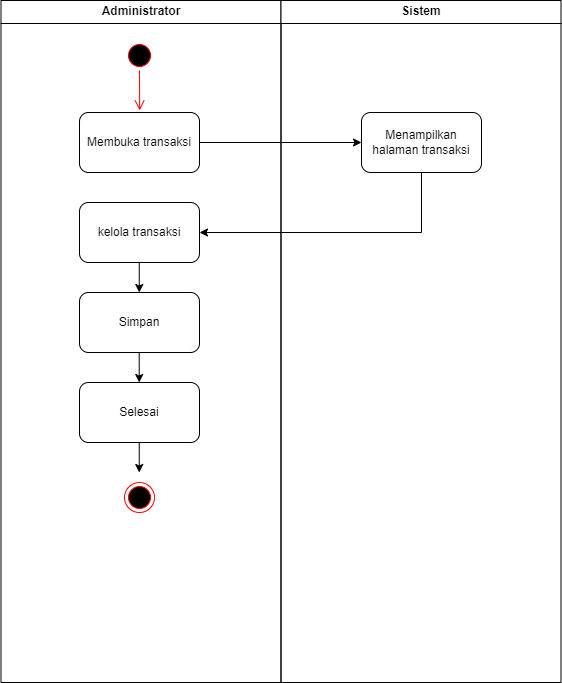

The diagram above was exported from draw.io. Its source (the exported page's mxGraphModel, read from the mxfile embedded in the PNG):
<mxGraphModel dx="744" dy="796" grid="1" gridSize="10" guides="1" tooltips="1" connect="1" arrows="1" fold="1" page="1" pageScale="1" pageWidth="1169" pageHeight="826" background="none" math="0" shadow="0">
  <root>
    <mxCell id="0" />
    <mxCell id="1" parent="0" />
    <mxCell id="2" value="Administrator" style="swimlane;whiteSpace=wrap;startSize=23;" parent="1" vertex="1">
      <mxGeometry x="164.5" y="128" width="280" height="682" as="geometry" />
    </mxCell>
    <mxCell id="N3iVy3bFQUZzhTFWHVRU-43" value="Membuka transaksi" style="rounded=1;whiteSpace=wrap;html=1;" parent="2" vertex="1">
      <mxGeometry x="78.5" y="112" width="120" height="60" as="geometry" />
    </mxCell>
    <mxCell id="N3iVy3bFQUZzhTFWHVRU-47" value="" style="ellipse;shape=startState;fillColor=#000000;strokeColor=#ff0000;" parent="2" vertex="1">
      <mxGeometry x="123.5" y="40" width="30" height="30" as="geometry" />
    </mxCell>
    <mxCell id="N3iVy3bFQUZzhTFWHVRU-48" value="" style="edgeStyle=elbowEdgeStyle;elbow=horizontal;verticalAlign=bottom;endArrow=open;endSize=8;strokeColor=#FF0000;endFill=1;rounded=0" parent="2" source="N3iVy3bFQUZzhTFWHVRU-47" edge="1">
      <mxGeometry x="-64.5" y="-88" as="geometry">
        <mxPoint x="138.57142857142867" y="110" as="targetPoint" />
      </mxGeometry>
    </mxCell>
    <mxCell id="N3iVy3bFQUZzhTFWHVRU-53" value="kelola transaksi" style="rounded=1;whiteSpace=wrap;html=1;" parent="2" vertex="1">
      <mxGeometry x="78.5" y="202" width="120" height="60" as="geometry" />
    </mxCell>
    <mxCell id="N3iVy3bFQUZzhTFWHVRU-67" value="Selesai" style="rounded=1;whiteSpace=wrap;html=1;" parent="2" vertex="1">
      <mxGeometry x="78.5" y="382" width="120" height="60" as="geometry" />
    </mxCell>
    <mxCell id="N3iVy3bFQUZzhTFWHVRU-71" value="" style="endArrow=classic;html=1;rounded=0;exitX=0.5;exitY=1;exitDx=0;exitDy=0;entryX=0.5;entryY=0;entryDx=0;entryDy=0;" parent="2" edge="1">
      <mxGeometry width="50" height="50" relative="1" as="geometry">
        <mxPoint x="138.24" y="442" as="sourcePoint" />
        <mxPoint x="138.24" y="472" as="targetPoint" />
      </mxGeometry>
    </mxCell>
    <mxCell id="N3iVy3bFQUZzhTFWHVRU-73" value="" style="ellipse;html=1;shape=endState;fillColor=#000000;strokeColor=#ff0000;" parent="2" vertex="1">
      <mxGeometry x="123.5" y="482" width="30" height="30" as="geometry" />
    </mxCell>
    <mxCell id="N3iVy3bFQUZzhTFWHVRU-81" value="" style="endArrow=classic;html=1;rounded=0;exitX=0.5;exitY=1;exitDx=0;exitDy=0;entryX=0.5;entryY=0;entryDx=0;entryDy=0;" parent="2" edge="1">
      <mxGeometry width="50" height="50" relative="1" as="geometry">
        <mxPoint x="138.26" y="262" as="sourcePoint" />
        <mxPoint x="138.26" y="292" as="targetPoint" />
      </mxGeometry>
    </mxCell>
    <mxCell id="N3iVy3bFQUZzhTFWHVRU-82" value="Simpan" style="rounded=1;whiteSpace=wrap;html=1;" parent="2" vertex="1">
      <mxGeometry x="78.5" y="292" width="120" height="60" as="geometry" />
    </mxCell>
    <mxCell id="N3iVy3bFQUZzhTFWHVRU-83" value="" style="endArrow=classic;html=1;rounded=0;exitX=0.5;exitY=1;exitDx=0;exitDy=0;entryX=0.5;entryY=0;entryDx=0;entryDy=0;" parent="2" edge="1">
      <mxGeometry width="50" height="50" relative="1" as="geometry">
        <mxPoint x="138.21000000000004" y="352" as="sourcePoint" />
        <mxPoint x="138.21000000000004" y="382" as="targetPoint" />
      </mxGeometry>
    </mxCell>
    <mxCell id="3" value="Sistem" style="swimlane;whiteSpace=wrap" parent="1" vertex="1">
      <mxGeometry x="444.5" y="128" width="280" height="682" as="geometry" />
    </mxCell>
    <mxCell id="N3iVy3bFQUZzhTFWHVRU-44" value="Menampilkan halaman transaksi" style="rounded=1;whiteSpace=wrap;html=1;" parent="3" vertex="1">
      <mxGeometry x="80.5" y="112" width="120" height="60" as="geometry" />
    </mxCell>
    <mxCell id="N3iVy3bFQUZzhTFWHVRU-46" value="" style="endArrow=classic;html=1;rounded=0;exitX=1;exitY=0.5;exitDx=0;exitDy=0;entryX=0;entryY=0.5;entryDx=0;entryDy=0;" parent="1" source="N3iVy3bFQUZzhTFWHVRU-43" target="N3iVy3bFQUZzhTFWHVRU-44" edge="1">
      <mxGeometry width="50" height="50" relative="1" as="geometry">
        <mxPoint x="440" y="330" as="sourcePoint" />
        <mxPoint x="490" y="280" as="targetPoint" />
      </mxGeometry>
    </mxCell>
    <mxCell id="N3iVy3bFQUZzhTFWHVRU-79" value="" style="endArrow=classic;html=1;rounded=0;exitX=0.5;exitY=1;exitDx=0;exitDy=0;entryX=1;entryY=0.5;entryDx=0;entryDy=0;" parent="1" source="N3iVy3bFQUZzhTFWHVRU-44" target="N3iVy3bFQUZzhTFWHVRU-53" edge="1">
      <mxGeometry width="50" height="50" relative="1" as="geometry">
        <mxPoint x="410" y="470" as="sourcePoint" />
        <mxPoint x="370" y="360" as="targetPoint" />
        <Array as="points">
          <mxPoint x="585" y="360" />
        </Array>
      </mxGeometry>
    </mxCell>
  </root>
</mxGraphModel>